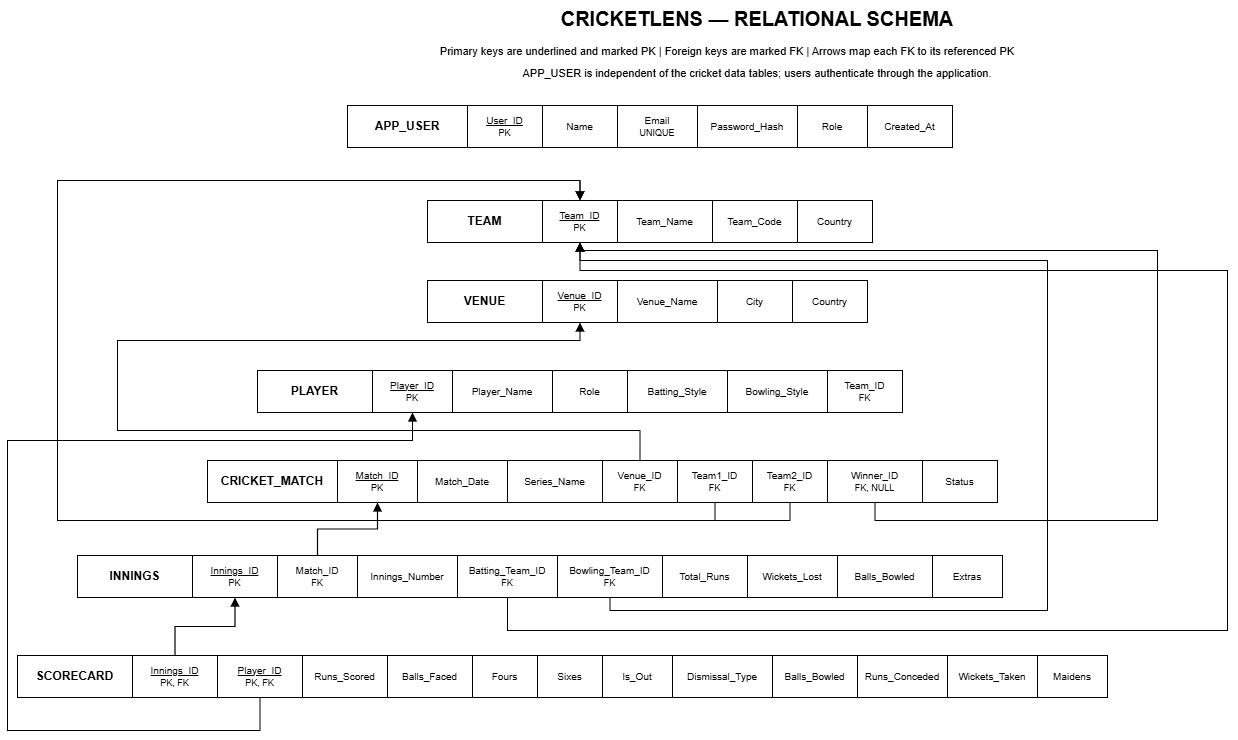

The diagram above was exported from draw.io. Its source (the exported page's mxGraphModel, read from the mxfile embedded in the PNG):
<mxGraphModel dx="1250" dy="911" grid="1" gridSize="10" guides="1" tooltips="1" connect="1" arrows="1" fold="1" page="1" pageScale="1" pageWidth="1600" pageHeight="900" math="0" shadow="0">
  <root>
    <mxCell id="0" />
    <mxCell id="1" parent="0" />
    <mxCell id="title" parent="1" style="text;html=1;align=center;verticalAlign=middle;whiteSpace=wrap;rounded=0;strokeColor=none;fillColor=none;fontStyle=1;fontSize=20;fontColor=#000000;" value="CRICKETLENS — RELATIONAL SCHEMA" vertex="1">
      <mxGeometry height="35" width="740" x="430" y="20" as="geometry" />
    </mxCell>
    <mxCell id="subtitle" parent="1" style="text;html=1;align=center;verticalAlign=middle;whiteSpace=wrap;rounded=0;strokeColor=none;fillColor=none;fontSize=11;fontColor=#000000;" value="Primary keys are underlined and marked PK | Foreign keys are marked FK | Arrows map each FK to its referenced PK" vertex="1">
      <mxGeometry height="25" width="1020" x="260" y="58" as="geometry" />
    </mxCell>
    <mxCell id="app_user_name" parent="1" style="rounded=0;whiteSpace=wrap;html=1;fillColor=#FFFFFF;strokeColor=#000000;fontColor=#000000;fontStyle=1;fontSize=12;align=center;verticalAlign=middle;" value="APP_USER" vertex="1">
      <mxGeometry height="42" width="120" x="390" y="125" as="geometry" />
    </mxCell>
    <mxCell id="app_user_0" parent="1" style="rounded=0;whiteSpace=wrap;html=1;fillColor=#FFFFFF;strokeColor=#000000;fontColor=#000000;fontSize=10;align=center;verticalAlign=middle;" value="&lt;u&gt;User_ID&lt;/u&gt;&lt;br&gt;&lt;font style='font-size:9px'&gt;PK&lt;/font&gt;" vertex="1">
      <mxGeometry height="42" width="75" x="510" y="125" as="geometry" />
    </mxCell>
    <mxCell id="app_user_1" parent="1" style="rounded=0;whiteSpace=wrap;html=1;fillColor=#FFFFFF;strokeColor=#000000;fontColor=#000000;fontSize=10;align=center;verticalAlign=middle;" value="Name" vertex="1">
      <mxGeometry height="42" width="75" x="585" y="125" as="geometry" />
    </mxCell>
    <mxCell id="app_user_2" parent="1" style="rounded=0;whiteSpace=wrap;html=1;fillColor=#FFFFFF;strokeColor=#000000;fontColor=#000000;fontSize=10;align=center;verticalAlign=middle;" value="Email&lt;br&gt;&lt;font style='font-size:9px'&gt;UNIQUE&lt;/font&gt;" vertex="1">
      <mxGeometry height="42" width="80" x="660" y="125" as="geometry" />
    </mxCell>
    <mxCell id="app_user_3" parent="1" style="rounded=0;whiteSpace=wrap;html=1;fillColor=#FFFFFF;strokeColor=#000000;fontColor=#000000;fontSize=10;align=center;verticalAlign=middle;" value="Password_Hash" vertex="1">
      <mxGeometry height="42" width="100" x="740" y="125" as="geometry" />
    </mxCell>
    <mxCell id="app_user_4" parent="1" style="rounded=0;whiteSpace=wrap;html=1;fillColor=#FFFFFF;strokeColor=#000000;fontColor=#000000;fontSize=10;align=center;verticalAlign=middle;" value="Role" vertex="1">
      <mxGeometry height="42" width="70" x="840" y="125" as="geometry" />
    </mxCell>
    <mxCell id="app_user_5" parent="1" style="rounded=0;whiteSpace=wrap;html=1;fillColor=#FFFFFF;strokeColor=#000000;fontColor=#000000;fontSize=10;align=center;verticalAlign=middle;" value="Created_At" vertex="1">
      <mxGeometry height="42" width="85" x="910" y="125" as="geometry" />
    </mxCell>
    <mxCell id="team_name" parent="1" style="rounded=0;whiteSpace=wrap;html=1;fillColor=#FFFFFF;strokeColor=#000000;fontColor=#000000;fontStyle=1;fontSize=12;align=center;verticalAlign=middle;" value="TEAM" vertex="1">
      <mxGeometry height="42" width="115" x="470" y="220" as="geometry" />
    </mxCell>
    <mxCell id="team_0" parent="1" style="rounded=0;whiteSpace=wrap;html=1;fillColor=#FFFFFF;strokeColor=#000000;fontColor=#000000;fontSize=10;align=center;verticalAlign=middle;" value="&lt;u&gt;Team_ID&lt;/u&gt;&lt;br&gt;&lt;font style='font-size:9px'&gt;PK&lt;/font&gt;" vertex="1">
      <mxGeometry height="42" width="75" x="585" y="220" as="geometry" />
    </mxCell>
    <mxCell id="team_1" parent="1" style="rounded=0;whiteSpace=wrap;html=1;fillColor=#FFFFFF;strokeColor=#000000;fontColor=#000000;fontSize=10;align=center;verticalAlign=middle;" value="Team_Name" vertex="1">
      <mxGeometry height="42" width="95" x="660" y="220" as="geometry" />
    </mxCell>
    <mxCell id="team_2" parent="1" style="rounded=0;whiteSpace=wrap;html=1;fillColor=#FFFFFF;strokeColor=#000000;fontColor=#000000;fontSize=10;align=center;verticalAlign=middle;" value="Team_Code" vertex="1">
      <mxGeometry height="42" width="85" x="755" y="220" as="geometry" />
    </mxCell>
    <mxCell id="team_3" parent="1" style="rounded=0;whiteSpace=wrap;html=1;fillColor=#FFFFFF;strokeColor=#000000;fontColor=#000000;fontSize=10;align=center;verticalAlign=middle;" value="Country" vertex="1">
      <mxGeometry height="42" width="75" x="840" y="220" as="geometry" />
    </mxCell>
    <mxCell id="venue_name" parent="1" style="rounded=0;whiteSpace=wrap;html=1;fillColor=#FFFFFF;strokeColor=#000000;fontColor=#000000;fontStyle=1;fontSize=12;align=center;verticalAlign=middle;" value="VENUE" vertex="1">
      <mxGeometry height="42" width="115" x="470" y="300" as="geometry" />
    </mxCell>
    <mxCell id="venue_0" parent="1" style="rounded=0;whiteSpace=wrap;html=1;fillColor=#FFFFFF;strokeColor=#000000;fontColor=#000000;fontSize=10;align=center;verticalAlign=middle;" value="&lt;u&gt;Venue_ID&lt;/u&gt;&lt;br&gt;&lt;font style='font-size:9px'&gt;PK&lt;/font&gt;" vertex="1">
      <mxGeometry height="42" width="75" x="585" y="300" as="geometry" />
    </mxCell>
    <mxCell id="venue_1" parent="1" style="rounded=0;whiteSpace=wrap;html=1;fillColor=#FFFFFF;strokeColor=#000000;fontColor=#000000;fontSize=10;align=center;verticalAlign=middle;" value="Venue_Name" vertex="1">
      <mxGeometry height="42" width="100" x="660" y="300" as="geometry" />
    </mxCell>
    <mxCell id="venue_2" parent="1" style="rounded=0;whiteSpace=wrap;html=1;fillColor=#FFFFFF;strokeColor=#000000;fontColor=#000000;fontSize=10;align=center;verticalAlign=middle;" value="City" vertex="1">
      <mxGeometry height="42" width="75" x="760" y="300" as="geometry" />
    </mxCell>
    <mxCell id="venue_3" parent="1" style="rounded=0;whiteSpace=wrap;html=1;fillColor=#FFFFFF;strokeColor=#000000;fontColor=#000000;fontSize=10;align=center;verticalAlign=middle;" value="Country" vertex="1">
      <mxGeometry height="42" width="75" x="835" y="300" as="geometry" />
    </mxCell>
    <mxCell id="player_name" parent="1" style="rounded=0;whiteSpace=wrap;html=1;fillColor=#FFFFFF;strokeColor=#000000;fontColor=#000000;fontStyle=1;fontSize=12;align=center;verticalAlign=middle;" value="PLAYER" vertex="1">
      <mxGeometry height="42" width="115" x="300" y="390" as="geometry" />
    </mxCell>
    <mxCell id="player_0" parent="1" style="rounded=0;whiteSpace=wrap;html=1;fillColor=#FFFFFF;strokeColor=#000000;fontColor=#000000;fontSize=10;align=center;verticalAlign=middle;" value="&lt;u&gt;Player_ID&lt;/u&gt;&lt;br&gt;&lt;font style='font-size:9px'&gt;PK&lt;/font&gt;" vertex="1">
      <mxGeometry height="42" width="80" x="415" y="390" as="geometry" />
    </mxCell>
    <mxCell id="player_1" parent="1" style="rounded=0;whiteSpace=wrap;html=1;fillColor=#FFFFFF;strokeColor=#000000;fontColor=#000000;fontSize=10;align=center;verticalAlign=middle;" value="Player_Name" vertex="1">
      <mxGeometry height="42" width="100" x="495" y="390" as="geometry" />
    </mxCell>
    <mxCell id="player_2" parent="1" style="rounded=0;whiteSpace=wrap;html=1;fillColor=#FFFFFF;strokeColor=#000000;fontColor=#000000;fontSize=10;align=center;verticalAlign=middle;" value="Role" vertex="1">
      <mxGeometry height="42" width="75" x="595" y="390" as="geometry" />
    </mxCell>
    <mxCell id="player_3" parent="1" style="rounded=0;whiteSpace=wrap;html=1;fillColor=#FFFFFF;strokeColor=#000000;fontColor=#000000;fontSize=10;align=center;verticalAlign=middle;" value="Batting_Style" vertex="1">
      <mxGeometry height="42" width="100" x="670" y="390" as="geometry" />
    </mxCell>
    <mxCell id="player_4" parent="1" style="rounded=0;whiteSpace=wrap;html=1;fillColor=#FFFFFF;strokeColor=#000000;fontColor=#000000;fontSize=10;align=center;verticalAlign=middle;" value="Bowling_Style" vertex="1">
      <mxGeometry height="42" width="100" x="770" y="390" as="geometry" />
    </mxCell>
    <mxCell id="player_5" parent="1" style="rounded=0;whiteSpace=wrap;html=1;fillColor=#FFFFFF;strokeColor=#000000;fontColor=#000000;fontSize=10;align=center;verticalAlign=middle;" value="Team_ID&lt;br&gt;&lt;font style='font-size:9px'&gt;FK&lt;/font&gt;" vertex="1">
      <mxGeometry height="42" width="75" x="870" y="390" as="geometry" />
    </mxCell>
    <mxCell id="cricket_match_name" parent="1" style="rounded=0;whiteSpace=wrap;html=1;fillColor=#FFFFFF;strokeColor=#000000;fontColor=#000000;fontStyle=1;fontSize=12;align=center;verticalAlign=middle;" value="CRICKET_MATCH" vertex="1">
      <mxGeometry height="42" width="130" x="250" y="480" as="geometry" />
    </mxCell>
    <mxCell id="cricket_match_0" parent="1" style="rounded=0;whiteSpace=wrap;html=1;fillColor=#FFFFFF;strokeColor=#000000;fontColor=#000000;fontSize=10;align=center;verticalAlign=middle;" value="&lt;u&gt;Match_ID&lt;/u&gt;&lt;br&gt;&lt;font style='font-size:9px'&gt;PK&lt;/font&gt;" vertex="1">
      <mxGeometry height="42" width="80" x="380" y="480" as="geometry" />
    </mxCell>
    <mxCell id="cricket_match_1" parent="1" style="rounded=0;whiteSpace=wrap;html=1;fillColor=#FFFFFF;strokeColor=#000000;fontColor=#000000;fontSize=10;align=center;verticalAlign=middle;" value="Match_Date" vertex="1">
      <mxGeometry height="42" width="90" x="460" y="480" as="geometry" />
    </mxCell>
    <mxCell id="cricket_match_2" parent="1" style="rounded=0;whiteSpace=wrap;html=1;fillColor=#FFFFFF;strokeColor=#000000;fontColor=#000000;fontSize=10;align=center;verticalAlign=middle;" value="Series_Name" vertex="1">
      <mxGeometry height="42" width="95" x="550" y="480" as="geometry" />
    </mxCell>
    <mxCell id="cricket_match_3" parent="1" style="rounded=0;whiteSpace=wrap;html=1;fillColor=#FFFFFF;strokeColor=#000000;fontColor=#000000;fontSize=10;align=center;verticalAlign=middle;" value="Venue_ID&lt;br&gt;&lt;font style='font-size:9px'&gt;FK&lt;/font&gt;" vertex="1">
      <mxGeometry height="42" width="75" x="645" y="480" as="geometry" />
    </mxCell>
    <mxCell id="cricket_match_4" parent="1" style="rounded=0;whiteSpace=wrap;html=1;fillColor=#FFFFFF;strokeColor=#000000;fontColor=#000000;fontSize=10;align=center;verticalAlign=middle;" value="Team1_ID&lt;br&gt;&lt;font style='font-size:9px'&gt;FK&lt;/font&gt;" vertex="1">
      <mxGeometry height="42" width="75" x="720" y="480" as="geometry" />
    </mxCell>
    <mxCell id="cricket_match_5" parent="1" style="rounded=0;whiteSpace=wrap;html=1;fillColor=#FFFFFF;strokeColor=#000000;fontColor=#000000;fontSize=10;align=center;verticalAlign=middle;" value="Team2_ID&lt;br&gt;&lt;font style='font-size:9px'&gt;FK&lt;/font&gt;" vertex="1">
      <mxGeometry height="42" width="75" x="795" y="480" as="geometry" />
    </mxCell>
    <mxCell id="cricket_match_6" parent="1" style="rounded=0;whiteSpace=wrap;html=1;fillColor=#FFFFFF;strokeColor=#000000;fontColor=#000000;fontSize=10;align=center;verticalAlign=middle;" value="Winner_ID&lt;br&gt;&lt;font style='font-size:9px'&gt;FK, NULL&lt;/font&gt;" vertex="1">
      <mxGeometry height="42" width="95" x="870" y="480" as="geometry" />
    </mxCell>
    <mxCell id="cricket_match_7" parent="1" style="rounded=0;whiteSpace=wrap;html=1;fillColor=#FFFFFF;strokeColor=#000000;fontColor=#000000;fontSize=10;align=center;verticalAlign=middle;" value="Status" vertex="1">
      <mxGeometry height="42" width="75" x="965" y="480" as="geometry" />
    </mxCell>
    <mxCell id="innings_name" parent="1" style="rounded=0;whiteSpace=wrap;html=1;fillColor=#FFFFFF;strokeColor=#000000;fontColor=#000000;fontStyle=1;fontSize=12;align=center;verticalAlign=middle;" value="INNINGS" vertex="1">
      <mxGeometry height="42" width="115" x="120" y="575" as="geometry" />
    </mxCell>
    <mxCell id="innings_0" parent="1" style="rounded=0;whiteSpace=wrap;html=1;fillColor=#FFFFFF;strokeColor=#000000;fontColor=#000000;fontSize=10;align=center;verticalAlign=middle;" value="&lt;u&gt;Innings_ID&lt;/u&gt;&lt;br&gt;&lt;font style='font-size:9px'&gt;PK&lt;/font&gt;" vertex="1">
      <mxGeometry height="42" width="85" x="235" y="575" as="geometry" />
    </mxCell>
    <mxCell id="innings_1" parent="1" style="rounded=0;whiteSpace=wrap;html=1;fillColor=#FFFFFF;strokeColor=#000000;fontColor=#000000;fontSize=10;align=center;verticalAlign=middle;" value="Match_ID&lt;br&gt;&lt;font style='font-size:9px'&gt;FK&lt;/font&gt;" vertex="1">
      <mxGeometry height="42" width="80" x="320" y="575" as="geometry" />
    </mxCell>
    <mxCell id="innings_2" parent="1" style="rounded=0;whiteSpace=wrap;html=1;fillColor=#FFFFFF;strokeColor=#000000;fontColor=#000000;fontSize=10;align=center;verticalAlign=middle;" value="Innings_Number" vertex="1">
      <mxGeometry height="42" width="100" x="400" y="575" as="geometry" />
    </mxCell>
    <mxCell id="innings_3" parent="1" style="rounded=0;whiteSpace=wrap;html=1;fillColor=#FFFFFF;strokeColor=#000000;fontColor=#000000;fontSize=10;align=center;verticalAlign=middle;" value="Batting_Team_ID&lt;br&gt;&lt;font style='font-size:9px'&gt;FK&lt;/font&gt;" vertex="1">
      <mxGeometry height="42" width="100" x="500" y="575" as="geometry" />
    </mxCell>
    <mxCell id="innings_4" parent="1" style="rounded=0;whiteSpace=wrap;html=1;fillColor=#FFFFFF;strokeColor=#000000;fontColor=#000000;fontSize=10;align=center;verticalAlign=middle;" value="Bowling_Team_ID&lt;br&gt;&lt;font style='font-size:9px'&gt;FK&lt;/font&gt;" vertex="1">
      <mxGeometry height="42" width="105" x="600" y="575" as="geometry" />
    </mxCell>
    <mxCell id="innings_5" parent="1" style="rounded=0;whiteSpace=wrap;html=1;fillColor=#FFFFFF;strokeColor=#000000;fontColor=#000000;fontSize=10;align=center;verticalAlign=middle;" value="Total_Runs" vertex="1">
      <mxGeometry height="42" width="85" x="705" y="575" as="geometry" />
    </mxCell>
    <mxCell id="innings_6" parent="1" style="rounded=0;whiteSpace=wrap;html=1;fillColor=#FFFFFF;strokeColor=#000000;fontColor=#000000;fontSize=10;align=center;verticalAlign=middle;" value="Wickets_Lost" vertex="1">
      <mxGeometry height="42" width="90" x="790" y="575" as="geometry" />
    </mxCell>
    <mxCell id="innings_7" parent="1" style="rounded=0;whiteSpace=wrap;html=1;fillColor=#FFFFFF;strokeColor=#000000;fontColor=#000000;fontSize=10;align=center;verticalAlign=middle;" value="Balls_Bowled" vertex="1">
      <mxGeometry height="42" width="95" x="880" y="575" as="geometry" />
    </mxCell>
    <mxCell id="innings_8" parent="1" style="rounded=0;whiteSpace=wrap;html=1;fillColor=#FFFFFF;strokeColor=#000000;fontColor=#000000;fontSize=10;align=center;verticalAlign=middle;" value="Extras" vertex="1">
      <mxGeometry height="42" width="70" x="975" y="575" as="geometry" />
    </mxCell>
    <mxCell id="scorecard_name" parent="1" style="rounded=0;whiteSpace=wrap;html=1;fillColor=#FFFFFF;strokeColor=#000000;fontColor=#000000;fontStyle=1;fontSize=12;align=center;verticalAlign=middle;" value="SCORECARD" vertex="1">
      <mxGeometry height="42" width="115" x="60" y="675" as="geometry" />
    </mxCell>
    <mxCell id="scorecard_0" parent="1" style="rounded=0;whiteSpace=wrap;html=1;fillColor=#FFFFFF;strokeColor=#000000;fontColor=#000000;fontSize=10;align=center;verticalAlign=middle;" value="&lt;u&gt;Innings_ID&lt;/u&gt;&lt;br&gt;&lt;font style='font-size:9px'&gt;PK, FK&lt;/font&gt;" vertex="1">
      <mxGeometry height="42" width="85" x="175" y="675" as="geometry" />
    </mxCell>
    <mxCell id="scorecard_1" parent="1" style="rounded=0;whiteSpace=wrap;html=1;fillColor=#FFFFFF;strokeColor=#000000;fontColor=#000000;fontSize=10;align=center;verticalAlign=middle;" value="&lt;u&gt;Player_ID&lt;/u&gt;&lt;br&gt;&lt;font style='font-size:9px'&gt;PK, FK&lt;/font&gt;" vertex="1">
      <mxGeometry height="42" width="85" x="260" y="675" as="geometry" />
    </mxCell>
    <mxCell id="scorecard_2" parent="1" style="rounded=0;whiteSpace=wrap;html=1;fillColor=#FFFFFF;strokeColor=#000000;fontColor=#000000;fontSize=10;align=center;verticalAlign=middle;" value="Runs_Scored" vertex="1">
      <mxGeometry height="42" width="85" x="345" y="675" as="geometry" />
    </mxCell>
    <mxCell id="scorecard_3" parent="1" style="rounded=0;whiteSpace=wrap;html=1;fillColor=#FFFFFF;strokeColor=#000000;fontColor=#000000;fontSize=10;align=center;verticalAlign=middle;" value="Balls_Faced" vertex="1">
      <mxGeometry height="42" width="85" x="430" y="675" as="geometry" />
    </mxCell>
    <mxCell id="scorecard_4" parent="1" style="rounded=0;whiteSpace=wrap;html=1;fillColor=#FFFFFF;strokeColor=#000000;fontColor=#000000;fontSize=10;align=center;verticalAlign=middle;" value="Fours" vertex="1">
      <mxGeometry height="42" width="65" x="515" y="675" as="geometry" />
    </mxCell>
    <mxCell id="scorecard_5" parent="1" style="rounded=0;whiteSpace=wrap;html=1;fillColor=#FFFFFF;strokeColor=#000000;fontColor=#000000;fontSize=10;align=center;verticalAlign=middle;" value="Sixes" vertex="1">
      <mxGeometry height="42" width="65" x="580" y="675" as="geometry" />
    </mxCell>
    <mxCell id="scorecard_6" parent="1" style="rounded=0;whiteSpace=wrap;html=1;fillColor=#FFFFFF;strokeColor=#000000;fontColor=#000000;fontSize=10;align=center;verticalAlign=middle;" value="Is_Out" vertex="1">
      <mxGeometry height="42" width="70" x="645" y="675" as="geometry" />
    </mxCell>
    <mxCell id="scorecard_7" parent="1" style="rounded=0;whiteSpace=wrap;html=1;fillColor=#FFFFFF;strokeColor=#000000;fontColor=#000000;fontSize=10;align=center;verticalAlign=middle;" value="Dismissal_Type" vertex="1">
      <mxGeometry height="42" width="100" x="715" y="675" as="geometry" />
    </mxCell>
    <mxCell id="scorecard_8" parent="1" style="rounded=0;whiteSpace=wrap;html=1;fillColor=#FFFFFF;strokeColor=#000000;fontColor=#000000;fontSize=10;align=center;verticalAlign=middle;" value="Balls_Bowled" vertex="1">
      <mxGeometry height="42" width="85" x="815" y="675" as="geometry" />
    </mxCell>
    <mxCell id="scorecard_9" parent="1" style="rounded=0;whiteSpace=wrap;html=1;fillColor=#FFFFFF;strokeColor=#000000;fontColor=#000000;fontSize=10;align=center;verticalAlign=middle;" value="Runs_Conceded" vertex="1">
      <mxGeometry height="42" width="90" x="900" y="675" as="geometry" />
    </mxCell>
    <mxCell id="scorecard_10" parent="1" style="rounded=0;whiteSpace=wrap;html=1;fillColor=#FFFFFF;strokeColor=#000000;fontColor=#000000;fontSize=10;align=center;verticalAlign=middle;" value="Wickets_Taken" vertex="1">
      <mxGeometry height="42" width="90" x="990" y="675" as="geometry" />
    </mxCell>
    <mxCell id="scorecard_11" parent="1" style="rounded=0;whiteSpace=wrap;html=1;fillColor=#FFFFFF;strokeColor=#000000;fontColor=#000000;fontSize=10;align=center;verticalAlign=middle;" value="Maidens" vertex="1">
      <mxGeometry height="42" width="70" x="1080" y="675" as="geometry" />
    </mxCell>
    <mxCell id="fk_0" edge="1" parent="1" style="edgeStyle=orthogonalEdgeStyle;rounded=0;orthogonalLoop=1;jettySize=auto;html=1;endArrow=block;endFill=1;strokeColor=#000000;strokeWidth=1.2;" target="team_0" value="">
      <mxGeometry relative="1" as="geometry" />
    </mxCell>
    <mxCell id="fk_1" edge="1" parent="1" source="cricket_match_3" style="edgeStyle=orthogonalEdgeStyle;rounded=0;orthogonalLoop=1;jettySize=auto;html=1;endArrow=block;endFill=1;strokeColor=#000000;strokeWidth=1.2;" target="venue_0" value="">
      <mxGeometry relative="1" x="0.0151" as="geometry">
        <Array as="points">
          <mxPoint x="682.5" y="450" />
          <mxPoint x="160" y="450" />
          <mxPoint x="160" y="360" />
          <mxPoint x="622.5" y="360" />
        </Array>
      </mxGeometry>
    </mxCell>
    <mxCell id="fk_2" edge="1" parent="1" source="cricket_match_4" style="edgeStyle=orthogonalEdgeStyle;rounded=0;orthogonalLoop=1;jettySize=auto;html=1;endArrow=block;endFill=1;strokeColor=#000000;strokeWidth=1.2;" target="team_0" value="">
      <mxGeometry relative="1" x="-0.0026" as="geometry">
        <Array as="points">
          <mxPoint x="757.5" y="540" />
          <mxPoint x="100" y="540" />
          <mxPoint x="100" y="200" />
          <mxPoint x="622.5" y="200" />
        </Array>
      </mxGeometry>
    </mxCell>
    <mxCell id="fk_3" edge="1" parent="1" source="cricket_match_5" style="edgeStyle=orthogonalEdgeStyle;rounded=0;orthogonalLoop=1;jettySize=auto;html=1;endArrow=block;endFill=1;strokeColor=#000000;strokeWidth=1.2;" target="team_0" value="">
      <mxGeometry relative="1" x="-0.0018" as="geometry">
        <Array as="points">
          <mxPoint x="832.5" y="540" />
          <mxPoint x="100" y="540" />
          <mxPoint x="100" y="200" />
          <mxPoint x="622.5" y="200" />
        </Array>
      </mxGeometry>
    </mxCell>
    <mxCell id="fk_4" edge="1" parent="1" source="cricket_match_6" style="edgeStyle=orthogonalEdgeStyle;rounded=0;orthogonalLoop=1;jettySize=auto;html=1;endArrow=block;endFill=1;strokeColor=#000000;strokeWidth=1.2;" target="team_0" value="">
      <mxGeometry relative="1" x="0.0926" as="geometry">
        <Array as="points">
          <mxPoint x="917.5" y="540" />
          <mxPoint x="1200" y="540" />
          <mxPoint x="1200" y="270" />
          <mxPoint x="622.5" y="270" />
        </Array>
      </mxGeometry>
    </mxCell>
    <mxCell id="fk_5" edge="1" parent="1" source="innings_1" style="edgeStyle=orthogonalEdgeStyle;rounded=0;orthogonalLoop=1;jettySize=auto;html=1;endArrow=block;endFill=1;strokeColor=#000000;strokeWidth=1.2;" target="cricket_match_0" value="">
      <mxGeometry relative="1" as="geometry" />
    </mxCell>
    <mxCell id="fk_6" edge="1" parent="1" source="innings_3" style="edgeStyle=orthogonalEdgeStyle;rounded=0;orthogonalLoop=1;jettySize=auto;html=1;endArrow=block;endFill=1;strokeColor=#000000;strokeWidth=1.2;" target="team_0" value="">
      <mxGeometry relative="1" x="0.0769" as="geometry">
        <Array as="points">
          <mxPoint x="550" y="650" />
          <mxPoint x="1270" y="650" />
          <mxPoint x="1270" y="290" />
          <mxPoint x="622.5" y="290" />
        </Array>
      </mxGeometry>
    </mxCell>
    <mxCell id="fk_7" edge="1" parent="1" source="innings_4" style="edgeStyle=orthogonalEdgeStyle;rounded=0;orthogonalLoop=1;jettySize=auto;html=1;endArrow=block;endFill=1;strokeColor=#000000;strokeWidth=1.2;" target="team_0" value="">
      <mxGeometry relative="1" x="0.0404" as="geometry">
        <Array as="points">
          <mxPoint x="652.5" y="630" />
          <mxPoint x="1090" y="630" />
          <mxPoint x="1090" y="280" />
          <mxPoint x="622.5" y="280" />
        </Array>
      </mxGeometry>
    </mxCell>
    <mxCell id="fk_8" edge="1" parent="1" source="scorecard_0" style="edgeStyle=orthogonalEdgeStyle;rounded=0;orthogonalLoop=1;jettySize=auto;html=1;endArrow=block;endFill=1;strokeColor=#000000;strokeWidth=1.2;" target="innings_0" value="">
      <mxGeometry relative="1" as="geometry" />
    </mxCell>
    <mxCell id="fk_9" edge="1" parent="1" source="scorecard_1" style="edgeStyle=orthogonalEdgeStyle;rounded=0;orthogonalLoop=1;jettySize=auto;html=1;endArrow=block;endFill=1;strokeColor=#000000;strokeWidth=1.2;" target="player_0" value="">
      <mxGeometry relative="1" x="0.1106" as="geometry">
        <Array as="points">
          <mxPoint x="302.5" y="750" />
          <mxPoint x="50" y="750" />
          <mxPoint x="50" y="460" />
          <mxPoint x="455" y="460" />
        </Array>
      </mxGeometry>
    </mxCell>
    <mxCell id="note" parent="1" style="text;html=1;align=center;verticalAlign=middle;whiteSpace=wrap;rounded=0;strokeColor=none;fillColor=none;fontSize=11;fontColor=#000000;" value="APP_USER is independent of the cricket data tables; users authenticate through the application." vertex="1">
      <mxGeometry height="25" width="760" x="420" y="80" as="geometry" />
    </mxCell>
  </root>
</mxGraphModel>